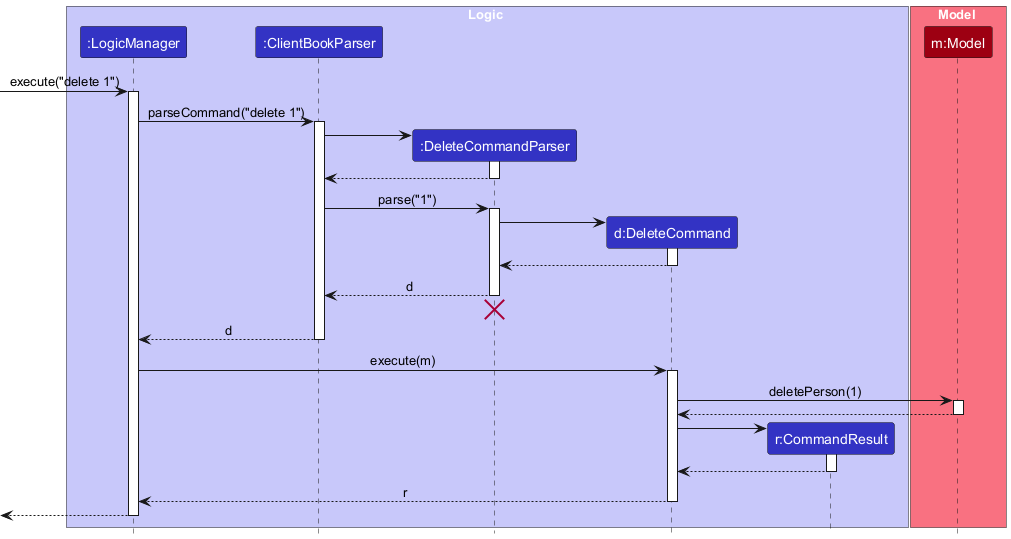

The diagram above was rendered by PlantUML. Its source (embedded in the PNG):
@startuml
!pragma layout smetana
!include style.puml
skinparam ArrowFontStyle plain

box Logic LOGIC_COLOR_T1
participant ":LogicManager" as LogicManager LOGIC_COLOR
participant ":ClientBookParser" as ClientBookParser LOGIC_COLOR
participant ":DeleteCommandParser" as DeleteCommandParser LOGIC_COLOR
participant "d:DeleteCommand" as DeleteCommand LOGIC_COLOR
participant "r:CommandResult" as CommandResult LOGIC_COLOR
end box

box Model MODEL_COLOR_T1
participant "m:Model" as Model MODEL_COLOR
end box

[-> LogicManager : execute("delete 1")
activate LogicManager

LogicManager -> ClientBookParser : parseCommand("delete 1")
activate ClientBookParser

create DeleteCommandParser
ClientBookParser -> DeleteCommandParser
activate DeleteCommandParser

DeleteCommandParser --> ClientBookParser
deactivate DeleteCommandParser

ClientBookParser -> DeleteCommandParser : parse("1")
activate DeleteCommandParser

create DeleteCommand
DeleteCommandParser -> DeleteCommand
activate DeleteCommand

DeleteCommand --> DeleteCommandParser :
deactivate DeleteCommand

DeleteCommandParser --> ClientBookParser : d
deactivate DeleteCommandParser
'Hidden arrow to position the destroy marker below the end of the activation bar.
DeleteCommandParser -[hidden]-> ClientBookParser
destroy DeleteCommandParser

ClientBookParser --> LogicManager : d
deactivate ClientBookParser

LogicManager -> DeleteCommand : execute(m)
activate DeleteCommand

DeleteCommand -> Model : deletePerson(1)
activate Model

Model --> DeleteCommand
deactivate Model

create CommandResult
DeleteCommand -> CommandResult
activate CommandResult

CommandResult --> DeleteCommand
deactivate CommandResult

DeleteCommand --> LogicManager : r
deactivate DeleteCommand

[<--LogicManager
deactivate LogicManager
@enduml